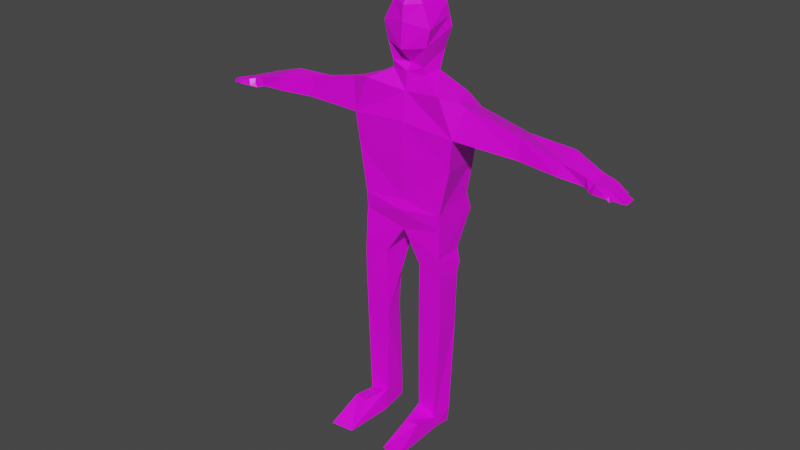 # Source: ActorEarlyCopy.blend  (saved by Blender 3.1.7; exported with 4.5.12 LTS)
import bpy
from mathutils import Matrix  # noqa: F401  (used for matrix-valued properties, if any)

bpy.ops.wm.read_factory_settings(use_empty=True)
scene = bpy.context.scene
scene.name = 'Scene'

# ---- collections
col_collection = bpy.data.collections.new('Collection'); scene.collection.children.link(col_collection)

# ---- images (referenced by path relative to the original .blend; pixels are not part of the script)
import os
ASSET_DIR = os.environ.get("B2B_ASSET_DIR", "")  # directory of the original .blend (textures are referenced by path, not embedded)
HERE = os.path.dirname(os.path.abspath(__file__))  # packed textures are extracted next to this script under _unpacked/

def load_image(name, relpath, width, height, colorspace="sRGB"):
    """Load a texture the original file referenced (path relative to the .blend, or extracted next to this script)."""
    p = next((c for c in (os.path.join(HERE, relpath), os.path.join(ASSET_DIR, relpath)) if relpath and os.path.exists(c)), "")
    if p:
        img = bpy.data.images.load(p, check_existing=True)
        img.name = name
    else:  # same state as the original file: an image datablock whose file is absent (Cycles renders it pink)
        img = bpy.data.images.new(name, width, height)
        img.source = "FILE"
        img.filepath = "//" + (relpath or name)
    img.colorspace_settings.name = colorspace
    return img
img_skinmap_png = load_image('skinmap.png', 'skinmap.png', 1024, 1024, 'sRGB')

# ---- materials (node trees are filled in below, after node groups)
mat_material = bpy.data.materials.new('Material')
mat_material.alpha_threshold = 0.0
mat_material.use_transparent_shadow = False
mat_material.line_color = (0.0, 0.0, 0.0, 1.0)

# ---- material node trees
mat_material.use_nodes = True; mat_material.node_tree.nodes.clear()
_N = mat_material.node_tree.nodes; _L = mat_material.node_tree.links
n0 = _N.new('ShaderNodeOutputMaterial'); n0.name = 'Material Output'; n0.location = (300, 300)
n1 = _N.new('ShaderNodeBsdfPrincipled'); n1.name = 'Principled BSDF'; n1.location = (10, 300)
n1.distribution = 'GGX'
n1.subsurface_method = 'BURLEY'
n1.inputs[2].default_value = 0.4
n1.inputs[3].default_value = 1.45
n1.inputs[27].default_value = (0.0, 0.0, 0.0, 1.0)
n1.inputs[28].default_value = 1.0
n2 = _N.new('ShaderNodeTexImage'); n2.name = 'Image Texture'; n2.location = (-280, 280)
n2.image = img_skinmap_png
_L.new(n1.outputs[0], n0.inputs[0])
_L.new(n2.outputs[0], n1.inputs[0])
n0.is_active_output = True

# ---- world
world_world = bpy.data.worlds.new('World'); scene.world = world_world
world_world.use_nodes = True; world_world.node_tree.nodes.clear()
_N = world_world.node_tree.nodes; _L = world_world.node_tree.links
n0 = _N.new('ShaderNodeOutputWorld'); n0.name = 'World Output'; n0.location = (300, 300)
n1 = _N.new('ShaderNodeBackground'); n1.name = 'Background'; n1.location = (10, 300)
n1.inputs[0].default_value = (0.05088, 0.05088, 0.05088, 1.0)
_L.new(n1.outputs[0], n0.inputs[0])
n0.is_active_output = True
world_world.color = (0.05088, 0.05088, 0.05088)
world_world.use_sun_shadow = False
world_world.sun_shadow_jitter_overblur = 0.0

# ---- meshes
me_cube = bpy.data.meshes.new('Cube')
me_cube.from_pydata([(0.567, 0.2405, 0.9783), (0.7556, 0.4452, -0.2762), (0.7013, -0.4191, 0.9669), (0.9, -0.3759, -0.2189), (0.0, 0.4097, 0.8612), (0.0, 0.4181, -0.01173), (0.0, -0.327, 0.8753), (0.0, -0.4314, -0.2128), (0.3387, -0.3762, -3.235), (0.4091, 0.01739, -3.198), (0.7756, -0.3804, -3.202), (0.7704, 0.03374, -3.153), (0.7339, 0.3202, -0.8392), (0.7419, -0.4079, -1.006), (0.0, 0.4698, -0.6448), (0.0, -0.3928, -0.9275), (0.7316, 0.1082, -1.747), (0.7485, -0.4211, -1.785), (0.0, -0.3635, -1.468), (0.3539, -0.373, -4.757), (0.3642, 0.03756, -4.801), (0.6987, -0.3955, -4.886), (0.7684, -0.06699, -4.826), (0.8507, 0.3973, 0.2677), (0.0, -0.431, 0.4117), (0.9638, -0.4054, 0.3346), (0.0, 0.4741, 0.5359), (0.8157, 0.1884, 0.9101), (0.921, -0.2209, 0.9157), (1.002, 0.2586, 0.705), (1.112, -0.2733, 0.8691), (2.62, 0.106, 0.1597), (2.737, -0.3247, 0.2444), (2.756, 0.1741, 0.4991), (2.774, -0.2761, 0.4574), (2.069, -0.2709, 0.2754), (2.039, -0.2252, 0.6356), (1.952, 0.1919, 0.2333), (1.936, 0.2317, 0.511), (0.7065, -0.3388, -5.096), (0.7294, -0.04609, -5.117), (0.3134, -0.4994, -5.133), (0.3707, 0.03829, -5.104), (0.4473, -0.8457, -4.798), (0.685, -0.824, -4.792), (0.3589, -1.336, -5.129), (0.7401, -1.404, -5.106), (0.3128, -0.2348, 1.167), (0.0, -0.3029, 1.19), (0.3265, 0.09346, 1.18), (0.0, 0.1837, 1.158), (0.3645, -0.3053, 1.621), (0.0, -0.4414, 1.559), (0.3844, 0.3015, 1.828), (0.0, 0.3334, 1.656), (0.2698, -0.269, 2.271), (0.0, -0.3947, 2.233), (0.3242, 0.2499, 2.203), (0.0, 0.3288, 2.097), (0.1705, -0.2302, 2.377), (0.0, -0.2879, 2.394), (0.1625, 0.2058, 2.334), (0.0, 0.2473, 2.356), (0.2912, -0.2694, 1.3), (0.0, -0.1981, 1.305), (0.0, 0.327, 1.495), (0.2923, 0.257, 1.472), (0.0, -0.4227, 1.984), (0.3573, 0.2772, 1.998), (0.4416, -0.3019, 1.914), (0.0, 0.3589, 1.946), (0.7824, -0.4079, -2.099), (0.7863, 0.04531, -2.161), (0.2989, 0.2411, -1.854), (0.3449, -0.3866, -1.984), (0.7458, -0.3873, -1.285), (0.7467, 0.4194, -1.14), (0.0, 0.4445, -1.145), (0.0, -0.4439, -1.106), (3.189, -0.279, 0.2047), (3.228, -0.3084, 0.3633), (3.151, 0.04023, 0.1997), (3.24, 0.03276, 0.3706), (3.294, 0.0165, 0.1683), (3.5, 0.0543, 0.1589), (3.537, 0.03841, 0.2664), (0.4339, 0.1065, -2.322), (0.7913, 0.09808, -1.988), (3.529, -0.3553, 0.1742), (3.327, 0.05019, 0.3216), (3.35, -0.3211, 0.3188), (3.296, -0.3488, 0.1726), (3.583, -0.2309, 0.269), (3.506, -0.2392, 0.1644), (3.512, -0.3151, 0.3121), (3.439, -0.3677, 0.1691), (3.337, -0.3476, 0.2541), (3.58, -0.3229, 0.289), (3.493, -0.3744, 0.1823), (3.545, -0.3378, 0.3047), (3.386, -0.4235, 0.2032), (3.431, -0.3906, 0.3093), (3.533, -0.3813, 0.1953), (3.554, -0.3559, 0.2898), (3.557, -0.4639, 0.2161), (3.56, -0.4473, 0.2712), (3.645, -0.3927, 0.1883), (3.626, -0.3833, 0.2736), (3.631, -0.4708, 0.2198), (3.611, -0.449, 0.2669), (3.672, -0.4022, 0.1881), (3.655, -0.3922, 0.2604), (3.657, -0.4705, 0.216), (3.663, -0.4483, 0.2586), (3.695, -0.3986, 0.172), (3.692, -0.3938, 0.2255), (3.692, -0.4624, 0.1844), (3.69, -0.4318, 0.2251), (3.563, -0.1332, 0.2665), (3.482, -0.1246, 0.1515), (3.564, -0.05477, 0.2543), (3.487, -0.024, 0.1588), (3.433, 0.05037, 0.2997), (3.85, -0.3302, 0.1454), (3.841, -0.2831, 0.1921), (3.828, -0.2834, 0.1382), (3.854, -0.3297, 0.1968), (3.881, -0.229, 0.18), (3.897, -0.2715, 0.1814), (3.856, -0.2223, 0.1305), (3.871, -0.2755, 0.127), (3.898, -0.1546, 0.1759), (3.894, -0.1939, 0.1759), (3.858, -0.1503, 0.1286), (3.865, -0.1956, 0.1284), (3.39, 0.03331, 0.1545), (3.743, -0.03943, 0.1906), (3.744, -0.04041, 0.1465), (3.759, -0.09532, 0.1833), (3.745, -0.09412, 0.1429), (0.0, 0.07613, 2.403), (0.1598, -0.05194, 2.358), (0.0, -0.19, 2.404), (0.07426, -0.1181, 2.404), (0.07477, 0.07443, 2.393)], [], [(6, 2, 47, 48), (25, 2, 6, 24), (8, 9, 20, 19), (2, 25, 30, 28), (26, 4, 0, 23), (3, 7, 15, 13), (5, 1, 12, 14), (1, 3, 13, 12), (76, 75, 17, 16), (72, 71, 10, 11), (75, 78, 18, 17), (71, 74, 8, 10), (74, 73, 86, 9, 8), (19, 20, 42, 41), (10, 8, 19, 21), (11, 10, 21, 22), (9, 11, 22, 20), (5, 26, 23, 1), (1, 23, 25, 3), (3, 25, 24, 7), (29, 27, 28, 30), (23, 0, 27, 29), (0, 2, 28, 27), (36, 35, 32, 34), (35, 37, 31, 32), (37, 38, 33, 31), (38, 36, 34, 33), (29, 30, 36, 38), (23, 29, 38, 37), (25, 23, 37, 35), (30, 25, 35, 36), (42, 40, 39, 41), (21, 19, 43, 44), (20, 22, 40, 42), (22, 21, 39, 40), (44, 43, 45, 46), (19, 41, 45, 43), (41, 39, 46, 45), (39, 21, 44, 46), (64, 63, 51, 52), (2, 0, 49, 47), (0, 4, 50, 49), (69, 68, 57, 55), (66, 65, 54, 53), (63, 66, 53, 51), (57, 58, 62, 61), (67, 69, 55, 56), (68, 70, 58, 57), (141, 143, 142, 60, 59), (55, 57, 61, 141, 59), (56, 55, 59, 60), (47, 49, 66, 63), (49, 50, 65, 66), (48, 47, 63, 64), (53, 54, 70, 68), (52, 51, 69, 67), (51, 53, 68, 69), (18, 77, 73, 74), (17, 18, 74, 71), (16, 17, 71, 72, 87), (13, 15, 78, 75), (14, 12, 76, 77), (12, 13, 75, 76), (33, 34, 80, 82), (31, 33, 82, 81), (32, 31, 81, 79), (34, 32, 79, 80), (91, 79, 81, 83), (73, 87, 72, 86), (89, 90, 94, 122), (84, 135, 122, 85), (81, 82, 89, 83), (79, 91, 96, 90, 80), (80, 90, 89, 82), (88, 95, 91, 83, 135, 84, 121, 119, 93), (100, 98, 102, 104), (95, 88, 98), (101, 99, 94, 90), (95, 98, 100), (100, 101, 90, 96), (105, 104, 108, 109), (99, 101, 105, 103), (98, 99, 103, 102), (101, 100, 104, 105), (107, 109, 113, 111), (102, 103, 107, 106), (103, 105, 109, 107), (104, 102, 106, 108), (112, 110, 114, 116), (108, 106, 110, 112), (109, 108, 112, 113), (106, 107, 111, 110), (116, 114, 115, 117), (113, 112, 116, 117), (110, 111, 115, 114), (111, 113, 117, 115), (118, 92, 128, 127), (118, 119, 134, 132), (84, 85, 136, 137), (97, 99, 98, 88), (93, 92, 124, 125), (125, 124, 126, 123), (88, 93, 125, 123), (97, 88, 123, 126), (92, 97, 126, 124), (85, 122, 94, 99, 97, 92, 118, 120), (128, 130, 129, 127), (119, 118, 127, 129), (92, 93, 130, 128), (93, 119, 129, 130), (132, 134, 133, 131), (120, 118, 132, 131), (121, 120, 131, 133), (119, 121, 133, 134), (83, 89, 122, 135), (137, 136, 138, 139), (120, 121, 139, 138), (85, 120, 138, 136), (121, 84, 137, 139), (100, 96, 91), (91, 95, 100), (87, 73, 16), (76, 16, 73, 77), (9, 86, 72, 11), (61, 144, 143, 141), (140, 144, 61, 62), (142, 143, 144, 140)])
_uv = me_cube.uv_layers.new(name='UVMap')
_uv.uv.foreach_set('vector', [0.6033, 0.3302, 0.6945, 0.3422, 0.644, 0.3682, 0.6033, 0.3711, 0.6489, 0.2187, 0.6148, 0.3009, 0.5236, 0.289, 0.5236, 0.2287, 0.1249, 0.3126, 0.1761, 0.3175, 0.1787, 0.109, 0.1253, 0.1146, 0.6148, 0.3009, 0.6489, 0.2187, 0.6682, 0.2882, 0.6434, 0.2942, 0.5339, 0.2543, 0.5339, 0.2966, 0.6077, 0.3118, 0.6446, 0.2194, 0.6406, 0.1467, 0.5236, 0.1475, 0.5236, 0.05451, 0.6201, 0.04435, 0.5339, 0.183, 0.6322, 0.1486, 0.6294, 0.07543, 0.5339, 0.1007, 0.7185, 0.3463, 0.6117, 0.3538, 0.6075, 0.2515, 0.7022, 0.2731, 0.1468, 0.3641, 0.04191, 0.3453, 0.03751, 0.2803, 0.1064, 0.2852, 0.07595, 0.3392, 0.01701, 0.3473, 0.02058, 0.2039, 0.07445, 0.2102, 0.1791, 0.4194, 0.09291, 0.44, 0.09291, 0.3981, 0.1795, 0.3615, 0.1834, 0.3252, 0.1328, 0.3385, 0.1321, 0.1938, 0.1826, 0.1976, 0.1362, 0.3674, 0.2179, 0.3843, 0.2004, 0.3235, 0.1888, 0.2095, 0.1376, 0.2047, 0.4613, 0.2071, 0.453, 0.154, 0.4135, 0.1559, 0.4133, 0.226, 0.1826, 0.1976, 0.1321, 0.1938, 0.1338, 0.01783, 0.1737, 0.003019, 0.2046, 0.369, 0.1507, 0.3626, 0.1488, 0.1437, 0.1915, 0.1514, 1.097, 0.2687, 1.144, 0.2745, 1.143, 0.05689, 1.091, 0.06026, 0.5339, 0.183, 0.5339, 0.2543, 0.6446, 0.2194, 0.6322, 0.1486, 0.7058, 0.2288, 0.6995, 0.2996, 0.5951, 0.3083, 0.599, 0.2363, 0.6406, 0.1467, 0.6489, 0.2187, 0.5236, 0.2287, 0.5236, 0.1475, 0.6248, 0.4446, 0.6005, 0.4355, 0.6142, 0.3823, 0.639, 0.3754, 0.6446, 0.2194, 0.6077, 0.3118, 0.64, 0.3029, 0.6643, 0.2763, 0.5682, 0.4423, 0.5856, 0.3565, 0.6142, 0.3823, 0.6005, 0.4355, 0.5127, 0.6734, 0.5166, 0.6266, 0.6035, 0.6225, 0.6083, 0.6502, 0.7034, 0.5079, 0.6882, 0.5681, 0.775, 0.5569, 0.7902, 0.5009, 0.7943, 0.5938, 0.7922, 0.6299, 0.8988, 0.6284, 0.8811, 0.5842, 0.1827, 0.6634, 0.1961, 0.6039, 0.2916, 0.5973, 0.2893, 0.6559, 0.6248, 0.4446, 0.639, 0.3754, 0.7596, 0.3817, 0.7462, 0.4411, 0.6446, 0.2194, 0.6643, 0.2763, 0.7857, 0.251, 0.7878, 0.2149, 0.6073, 0.1951, 0.5926, 0.2995, 0.7358, 0.2728, 0.751, 0.2126, 0.6682, 0.2882, 0.6489, 0.2187, 0.7927, 0.211, 0.7887, 0.2578, 0.336, 0.3394, 0.3827, 0.3285, 0.3797, 0.2904, 0.3286, 0.2695, 0.3787, 0.283, 0.3338, 0.286, 0.346, 0.2245, 0.3769, 0.2273, 1.091, 0.06026, 1.143, 0.05689, 1.138, 0.01909, 1.092, 0.02076, 0.4905, 0.4074, 0.4478, 0.3997, 0.4551, 0.3724, 0.4932, 0.3696, 0.3769, 0.2273, 0.346, 0.2245, 0.3345, 0.1607, 0.3841, 0.1518, 0.4613, 0.2071, 0.4133, 0.226, 0.4194, 0.3346, 0.4592, 0.2687, 0.3286, 0.2695, 0.3797, 0.2904, 0.3841, 0.1518, 0.3345, 0.1607, 0.4551, 0.3724, 0.4478, 0.3997, 0.392, 0.412, 0.3166, 0.3711, 0.0849, 0.855, 0.1228, 0.8543, 0.1323, 0.8961, 0.0849, 0.8879, 0.5856, 0.3565, 0.5682, 0.4423, 0.5369, 0.4231, 0.5351, 0.3805, 0.6077, 0.3118, 0.5339, 0.2966, 0.5339, 0.3352, 0.5764, 0.3381, 0.2385, 0.925, 0.3138, 0.9358, 0.3103, 0.9624, 0.2468, 0.9737, 0.2105, 0.8791, 0.1725, 0.882, 0.1725, 0.9049, 0.2225, 0.9253, 0.2428, 0.845, 0.3112, 0.8675, 0.317, 0.9137, 0.2381, 0.8868, 0.7626, 0.8891, 0.7205, 0.8747, 0.7205, 0.9063, 0.7559, 0.9148, 0.0849, 0.9433, 0.1423, 0.9342, 0.1299, 0.9829, 0.0849, 0.9756, 0.2189, 0.9474, 0.1725, 0.9397, 0.1725, 0.9597, 0.2146, 0.9741, 0.9417, 0.9697, 0.8428, 0.8973, 0.7667, 0.8228, 0.7699, 0.7206, 0.9489, 0.7801, 0.7032, 0.9439, 0.7666, 0.9326, 0.753, 0.9584, 0.7401, 0.9652, 0.7272, 0.9721, 0.7245, 0.7916, 0.7695, 0.7989, 0.7628, 0.8272, 0.7245, 0.8336, 0.2473, 0.8278, 0.2899, 0.8295, 0.3112, 0.8675, 0.2428, 0.845, 0.2149, 0.8411, 0.1725, 0.8382, 0.1725, 0.882, 0.2105, 0.8791, 0.0849, 0.8399, 0.1256, 0.837, 0.1228, 0.8543, 0.0849, 0.855, 0.2225, 0.9253, 0.1725, 0.9049, 0.1725, 0.9397, 0.2189, 0.9474, 0.0849, 0.8879, 0.1323, 0.8961, 0.1423, 0.9342, 0.0849, 0.9433, 0.2381, 0.8868, 0.317, 0.9137, 0.3138, 0.9358, 0.2385, 0.925, 0.1519, 0.3266, 0.257, 0.3686, 0.2306, 0.2764, 0.1489, 0.2594, 0.1795, 0.3615, 0.09291, 0.3981, 0.1328, 0.3385, 0.1834, 0.3252, 0.2111, 0.2376, 0.1423, 0.2327, 0.144, 0.1918, 0.2029, 0.1837, 0.2098, 0.2063, 0.6201, 0.04435, 0.5236, 0.05451, 0.5236, 0.03129, 0.6206, 0.008062, 0.5339, 0.1007, 0.6294, 0.07543, 0.631, 0.03624, 0.5339, 0.03567, 0.7371, 0.1144, 0.6424, 0.09271, 0.6451, 0.05642, 0.75, 0.07517, 0.2893, 0.6559, 0.2916, 0.5973, 0.3508, 0.5931, 0.3523, 0.6375, 0.8811, 0.5842, 0.8988, 0.6284, 0.9618, 0.6116, 0.9502, 0.5894, 0.7902, 0.5009, 0.775, 0.5569, 0.8441, 0.5483, 0.849, 0.5068, 0.6083, 0.6502, 0.6035, 0.6225, 0.6623, 0.6174, 0.6674, 0.638, 0.863, 0.4977, 0.849, 0.5068, 0.8441, 0.5483, 0.8627, 0.5452, 1.082, 0.4435, 1.146, 0.4261, 1.146, 0.4035, 1.1, 0.3827, 0.3636, 0.6398, 0.3667, 0.5915, 0.3877, 0.5922, 0.3774, 0.6398, 0.9957, 0.5841, 0.9812, 0.5835, 0.9869, 0.6024, 1.0, 0.5981, 0.9502, 0.5894, 0.9618, 0.6116, 0.9731, 0.6053, 0.9688, 0.5853, 0.6623, 0.6174, 0.6763, 0.6132, 0.6815, 0.6238, 0.6833, 0.6322, 0.6674, 0.638, 0.3508, 0.5931, 0.3667, 0.5915, 0.3636, 0.6398, 0.3523, 0.6375, 0.8933, 0.4969, 0.8816, 0.4953, 0.863, 0.4977, 0.8627, 0.5452, 0.8751, 0.5474, 0.8896, 0.5502, 0.8879, 0.54, 0.8872, 0.5269, 0.8902, 0.512, 0.8747, 0.488, 0.8886, 0.4944, 0.8938, 0.4935, 0.897, 0.4828, 0.8816, 0.4953, 0.8933, 0.4969, 0.8886, 0.4944, 0.3772, 0.5824, 0.3919, 0.5893, 0.3877, 0.5922, 0.3667, 0.5915, 0.8816, 0.4953, 0.8886, 0.4944, 0.8747, 0.488, 0.6879, 0.6172, 0.6938, 0.631, 0.6833, 0.6322, 0.6815, 0.6238, 0.7106, 0.626, 0.7102, 0.6189, 0.7198, 0.6193, 0.7172, 0.6255, 0.3919, 0.5893, 0.3772, 0.5824, 0.3939, 0.575, 0.3931, 0.5869, 0.6981, 0.5615, 0.7048, 0.5774, 0.706, 0.5755, 0.7033, 0.5632, 0.6938, 0.631, 0.6879, 0.6172, 0.7102, 0.6189, 0.7106, 0.626, 0.4025, 0.5834, 0.4006, 0.5748, 0.4073, 0.5749, 0.4063, 0.5822, 0.7033, 0.5632, 0.706, 0.5755, 0.7154, 0.5734, 0.7178, 0.5623, 0.3931, 0.5869, 0.3939, 0.575, 0.4006, 0.5748, 0.4025, 0.5834, 0.897, 0.4828, 0.8938, 0.4935, 0.9083, 0.492, 0.9066, 0.4819, 0.9099, 0.4819, 0.9119, 0.4908, 0.9149, 0.4913, 0.9145, 0.483, 0.9066, 0.4819, 0.9083, 0.492, 0.9119, 0.4908, 0.9099, 0.4819, 0.7172, 0.6255, 0.7198, 0.6193, 0.7232, 0.6188, 0.7239, 0.6244, 0.7178, 0.5623, 0.7154, 0.5734, 0.7192, 0.5717, 0.7214, 0.5623, 0.4623, 0.5618, 0.4706, 0.5602, 0.4713, 0.5671, 0.4663, 0.5671, 0.4642, 0.5714, 0.4613, 0.5659, 0.4623, 0.5618, 0.4663, 0.5671, 0.7214, 0.5623, 0.7192, 0.5717, 0.724, 0.5671, 0.7244, 0.5602, 0.4715, 0.5717, 0.4642, 0.5714, 0.4663, 0.5671, 0.4713, 0.5671, 0.3943, 0.6159, 0.3968, 0.6032, 0.4377, 0.5979, 0.4356, 0.6034, 0.7072, 0.5725, 0.6967, 0.5575, 0.7465, 0.5545, 0.7503, 0.5607, 0.9957, 0.5841, 1.0, 0.5981, 1.027, 0.5882, 1.027, 0.5825, 0.7094, 0.5754, 0.7048, 0.5774, 0.6981, 0.5615, 0.7028, 0.5605, 0.6998, 0.5592, 0.7098, 0.5728, 0.7434, 0.5628, 0.7416, 0.5558, 0.4856, 0.5558, 0.4856, 0.5628, 0.4796, 0.5634, 0.4795, 0.5567, 0.8933, 0.4969, 0.8902, 0.512, 0.9321, 0.5063, 0.935, 0.5002, 0.7094, 0.5754, 0.7028, 0.5605, 0.7445, 0.5567, 0.7451, 0.5634, 0.3968, 0.6032, 0.3965, 0.5912, 0.4322, 0.5903, 0.4305, 0.5964, 0.3909, 0.6382, 0.3774, 0.6398, 0.3877, 0.5922, 0.3919, 0.5893, 0.3965, 0.5912, 0.3968, 0.6032, 0.3943, 0.6159, 0.3944, 0.6261, 0.4872, 0.5614, 0.4866, 0.5543, 0.4936, 0.5548, 0.4927, 0.5612, 0.6967, 0.5575, 0.7072, 0.5725, 0.7486, 0.5612, 0.7453, 0.5548, 0.7098, 0.5728, 0.6998, 0.5592, 0.7472, 0.5543, 0.7506, 0.5614, 0.8902, 0.512, 0.8872, 0.5269, 0.9358, 0.5142, 0.9377, 0.5073, 0.4972, 0.5607, 0.497, 0.5545, 0.5029, 0.5545, 0.5024, 0.5607, 0.3944, 0.6261, 0.3943, 0.6159, 0.4374, 0.608, 0.4378, 0.6131, 0.6974, 0.5585, 0.7073, 0.5709, 0.7507, 0.5607, 0.7455, 0.5545, 0.8872, 0.5269, 0.8879, 0.54, 0.936, 0.5236, 0.937, 0.5177, 0.9688, 0.5853, 0.9731, 0.6053, 0.9869, 0.6024, 0.9812, 0.5835, 0.5172, 0.5568, 0.5173, 0.5626, 0.5101, 0.5616, 0.5102, 0.5564, 0.7073, 0.5709, 0.6974, 0.5585, 0.7309, 0.5564, 0.7327, 0.5616, 0.3909, 0.6382, 0.3944, 0.6261, 0.4198, 0.6208, 0.4177, 0.6281, 0.8879, 0.54, 0.8896, 0.5502, 0.9212, 0.5378, 0.9214, 0.5309, 0.4674, 0.5642, 0.4773, 0.5709, 0.4771, 0.5602, 0.863, 0.4977, 0.8816, 0.4953, 0.8747, 0.488, 1.146, 0.4261, 1.082, 0.4435, 1.139, 0.4574, 0.1691, 0.3839, 0.1671, 0.305, 0.1109, 0.2911, 0.07199, 0.3833, 1.097, 0.2687, 1.1, 0.3827, 1.146, 0.4035, 1.144, 0.2745, 0.87, 0.973, 0.7993, 0.8764, 0.7998, 0.7755, 0.8545, 0.8155, 0.7919, 0.7867, 0.8535, 0.785, 0.9346, 0.8958, 0.8001, 0.9303, 0.7341, 0.7163, 0.809, 0.7898, 0.8082, 0.9693, 0.7125, 0.9719])
me_cube.materials.append(mat_material)
me_cube.use_remesh_preserve_volume = False
me_cube.use_remesh_preserve_attributes = False
me_cube.use_mirror_vertex_groups = False
me_cube.update()
arm_armature_001 = bpy.data.armatures.new('Armature.001')  # bones are not reproduced

# ---- objects
ob_actor = bpy.data.objects.new('Actor', me_cube)
ob_armature = bpy.data.objects.new('Armature', arm_armature_001)

# ---- transforms, parenting, visibility, modifiers, constraints
ob_actor.parent = ob_armature
ob_actor.matrix_parent_inverse = Matrix(((1.0, -0.0, -0.0, -0.01651), (-0.0, 1.0, 0.0, 1.717), (-0.0, -0.0, 1.0, -2.219), (-0.0, 0.0, -0.0, 1.0)))
ob_actor.location = (0.0, 0.0, 5.065)
ob_actor.lock_rotations_4d = False
ob_actor.empty_display_type = 'ARROWS'
ob_actor.lineart.crease_threshold = 0.0
_vg = ob_actor.vertex_groups.new(name='Bone')
for _i, _w in zip([1, 3, 5, 7, 12, 13, 14, 15, 16, 18, 23, 26, 73, 74, 75, 76, 77, 78], [0.1438, 0.05255, 0.1197, 0.1014, 0.469, 0.1505, 0.717, 0.7814, 0.02466, 0.8106, 0.004808, 0.004008, 0.07268, 0.004684, 0.08042, 0.2604, 0.8035, 0.816]): _vg.add([_i], _w, 'REPLACE')
_vg = ob_actor.vertex_groups.new(name='Bone.001')
for _i, _w in zip([0, 1, 3, 4, 5, 6, 7, 12, 13, 14, 15, 23, 24, 25, 26, 48, 50, 76, 77, 78], [0.04496, 0.5612, 0.5296, 0.2603, 0.7846, 0.157, 0.822, 0.1505, 0.07906, 0.1934, 0.12, 0.1425, 0.7417, 0.08331, 0.6735, 0.0189, 0.01727, 0.06063, 0.03324, 0.06158]): _vg.add([_i], _w, 'REPLACE')
_vg = ob_actor.vertex_groups.new(name='Bone.002')
for _i, _w in zip([0, 2, 4, 6, 24, 26, 27, 28, 47, 48, 49, 50, 51, 52, 63, 64, 65, 66], [0.1498, 0.112, 0.3858, 0.6939, 0.1519, 0.1213, 0.04258, 0.0001203, 0.5593, 0.2216, 0.5563, 0.1195, 0.05682, 0.01575, 0.2163, 0.07353, 0.0239, 0.111]): _vg.add([_i], _w, 'REPLACE')
_vg = ob_actor.vertex_groups.new(name='Bone.009')
for _i, _w in zip([0, 2, 4, 6, 26, 47, 48, 49, 50, 51, 52, 53, 54, 55, 56, 57, 58, 59, 60, 61, 62, 63, 64, 65, 66, 67, 68, 69, 70, 140, 141, 142, 143, 144], [0.06526, 0.03322, 0.2257, 0.09251, 0.07013, 0.2832, 0.7123, 0.2787, 0.82, 0.927, 0.9576, 0.9719, 0.9657, 0.9941, 0.9928, 0.9941, 0.9924, 0.9964, 0.9959, 0.9964, 0.9965, 0.7224, 0.9049, 0.9461, 0.855, 0.9862, 0.9869, 0.9748, 0.9868, 0.9974, 0.9969, 0.9967, 0.9973, 0.9973]): _vg.add([_i], _w, 'REPLACE')
_vg = ob_actor.vertex_groups.new(name='Bone.010')
for _i, _w in zip([0, 1, 2, 3, 4, 5, 6, 7, 12, 13, 23, 24, 25, 26, 27, 28, 29, 30, 33, 35, 36, 37, 38, 47, 48, 49, 50, 63, 66], [0.7323, 0.1993, 0.8195, 0.2676, 0.1158, 0.05485, 0.05231, 0.008316, 0.05672, 0.01928, 0.7793, 0.06403, 0.8601, 0.1041, 0.9088, 0.9485, 0.9493, 0.9551, 0.002303, 0.03546, 0.0847, 0.5059, 0.8106, 0.1362, 0.01109, 0.1473, 0.0004908, 0.05169, 0.008292]): _vg.add([_i], _w, 'REPLACE')
_vg = ob_actor.vertex_groups.new(name='Bone.011')
for _i, _w in zip([25, 30, 31, 32, 33, 34, 35, 36, 37, 38, 79, 80, 81, 82], [0.008206, 0.009879, 0.942, 0.9447, 0.9197, 0.9585, 0.9545, 0.9139, 0.4906, 0.1864, 0.006727, 0.00599, 0.05847, 0.009558]): _vg.add([_i], _w, 'REPLACE')
_vg = ob_actor.vertex_groups.new(name='Bone.012')
for _i, _w in zip([31, 33, 79, 80, 81, 82, 83, 84, 85, 89, 119, 120, 121, 122, 135], [0.01232, 0.05826, 0.05267, 0.05469, 0.8819, 0.9072, 0.9265, 0.5127, 0.09517, 0.9383, 0.1184, 0.05325, 0.7458, 0.8575, 0.8724]): _vg.add([_i], _w, 'REPLACE')
_vg = ob_actor.vertex_groups.new(name='Bone.013')
for _i, _w in zip([84, 85, 118, 120, 121, 122, 135, 136, 137, 138, 139], [0.4681, 0.8908, 0.05307, 0.8596, 0.1495, 0.09775, 0.04613, 0.9951, 0.9853, 0.997, 1.0]): _vg.add([_i], _w, 'REPLACE')
_vg = ob_actor.vertex_groups.new(name='Bone.014')
_vg = ob_actor.vertex_groups.new(name='Bone.015')
for _i, _w in zip([92, 93, 99, 118, 119, 120, 121, 122, 131, 132, 133, 134, 135], [0.09765, 0.07861, 0.03497, 0.8604, 0.7359, 0.08115, 0.09044, 0.04968, 0.9994, 1.007, 0.9922, 0.9995, 0.09332]): _vg.add([_i], _w, 'REPLACE')
_vg = ob_actor.vertex_groups.new(name='Bone.016')
_vg = ob_actor.vertex_groups.new(name='Bone.017')
for _i, _w in zip([92, 93, 94, 97, 99, 103, 118, 124, 127, 128, 129, 130], [0.7353, 0.06574, 0.03235, 0.1125, 0.08648, 0.05015, 0.04284, 0.001488, 0.987, 1.021, 0.9847, 1.004]): _vg.add([_i], _w, 'REPLACE')
_vg = ob_actor.vertex_groups.new(name='Bone.018')
_vg = ob_actor.vertex_groups.new(name='Bone.019')
for _i, _w in zip([88, 92, 93, 94, 95, 97, 98, 99, 100, 101, 102, 103, 107, 119, 123, 124, 125, 126], [0.7606, 0.1315, 0.793, 0.5728, 0.07706, 0.7543, 0.2057, 0.3968, 0.008018, 0.04936, 0.01696, 0.2335, 0.02681, 0.0944, 0.9981, 0.9702, 0.9938, 0.9972]): _vg.add([_i], _w, 'REPLACE')
_vg = ob_actor.vertex_groups.new(name='Bone.020')
for _i, _w in zip([32, 34, 79, 80, 81, 82, 83, 88, 89, 90, 91, 93, 94, 95, 96, 97, 98, 99, 100, 101, 102, 103, 104, 105, 107], [0.02311, 0.02011, 0.9167, 0.9144, 0.05531, 0.05875, 0.02278, 0.128, 0.01317, 0.9548, 0.9647, 0.03716, 0.2541, 0.8795, 0.9716, 0.07598, 0.4717, 0.3298, 0.9413, 0.8903, 0.0618, 0.2039, 0.005109, 0.06306, 0.02374]): _vg.add([_i], _w, 'REPLACE')
_vg = ob_actor.vertex_groups.new(name='Bone.021')
for _i, _w in zip([88, 94, 95, 97, 98, 99, 100, 101, 102, 103, 104, 105, 106, 107, 108, 109, 110, 111, 112, 113, 114, 115, 116, 117], [0.07812, 0.09007, 0.01863, 0.03514, 0.3134, 0.1856, 0.0002211, 0.05079, 0.9021, 0.5116, 0.9649, 0.9125, 0.9625, 0.9165, 0.9897, 0.9736, 0.9749, 0.9613, 0.9915, 0.9886, 0.9776, 0.9847, 0.9882, 0.9903]): _vg.add([_i], _w, 'REPLACE')
_vg = ob_actor.vertex_groups.new(name='Bone.028')
_vg = ob_actor.vertex_groups.new(name='Bone.029')
_vg = ob_actor.vertex_groups.new(name='Bone.030')
_vg = ob_actor.vertex_groups.new(name='Bone.031')
_vg = ob_actor.vertex_groups.new(name='Bone.032')
_vg = ob_actor.vertex_groups.new(name='Bone.033')
_vg = ob_actor.vertex_groups.new(name='Bone.034')
_vg = ob_actor.vertex_groups.new(name='Bone.035')
_vg = ob_actor.vertex_groups.new(name='Bone.036')
_vg = ob_actor.vertex_groups.new(name='Bone.037')
_vg = ob_actor.vertex_groups.new(name='Bone.038')
_vg = ob_actor.vertex_groups.new(name='Bone.039')
_vg = ob_actor.vertex_groups.new(name='Bone.003')
for _i, _w in zip([1, 3, 12, 13, 14, 15, 16, 17, 18, 71, 72, 73, 74, 75, 76, 77, 78, 86, 87], [0.08275, 0.135, 0.3212, 0.7334, 0.06331, 0.08891, 0.9545, 0.9828, 0.1754, 0.9651, 0.96, 0.9657, 0.9584, 0.8883, 0.657, 0.1514, 0.1167, 0.8431, 0.9707]): _vg.add([_i], _w, 'REPLACE')
_vg = ob_actor.vertex_groups.new(name='Bone.004')
_vg = ob_actor.vertex_groups.new(name='Bone.005')
for _i, _w in zip([8, 9, 10, 11, 71, 72, 86], [0.9685, 0.9752, 0.9769, 0.9719, 0.01134, 0.01925, 0.1363]): _vg.add([_i], _w, 'REPLACE')
_vg = ob_actor.vertex_groups.new(name='Bone.006')
for _i, _w in zip([19, 20, 21, 22, 40, 42], [0.05429, 0.7927, 0.01291, 0.473, 0.08095, 0.208]): _vg.add([_i], _w, 'REPLACE')
_vg = ob_actor.vertex_groups.new(name='Bone.007')
for _i, _w in zip([19, 20, 21, 22, 39, 40, 41, 42, 43, 44], [0.7953, 0.1639, 0.07387, 0.456, 0.02754, 0.4473, 0.09613, 0.6095, 0.122, 0.0004657]): _vg.add([_i], _w, 'REPLACE')
_vg = ob_actor.vertex_groups.new(name='Bone.008')
for _i, _w in zip([19, 20, 21, 22, 39, 40, 41, 42, 43, 44, 45, 46], [0.1362, 0.01294, 0.8943, 0.06426, 0.9505, 0.4705, 0.8915, 0.1789, 0.8669, 0.9706, 1.059, 1.016]): _vg.add([_i], _w, 'REPLACE')
_vg = ob_actor.vertex_groups.new(name='Bone.022')
_vg = ob_actor.vertex_groups.new(name='Bone.023')
_vg = ob_actor.vertex_groups.new(name='Bone.024')
_vg = ob_actor.vertex_groups.new(name='Bone.025')
_vg = ob_actor.vertex_groups.new(name='Bone.026')
_vg = ob_actor.vertex_groups.new(name='Bone.027')
_m = ob_actor.modifiers.new('Mirror', 'MIRROR')
_m.use_clip = True
_m = ob_actor.modifiers.new('Armature', 'ARMATURE')
_m.object = ob_armature
ob_armature.location = (0.01651, -1.717, 2.219)
ob_armature.show_in_front = True

# ---- collection membership
col_collection.objects.link(ob_actor)
col_collection.objects.link(ob_armature)

# ---- scene / render settings (as saved in the file)
scene.frame_start = 1; scene.frame_end = 250; scene.frame_set(138)
scene.render.engine = 'BLENDER_EEVEE_NEXT'
scene.cycles.use_denoising = False
scene.cycles.samples = 128
scene.cycles.sampling_pattern = 'TABULATED_SOBOL'
scene.cycles.use_adaptive_sampling = False
scene.cycles.use_light_tree = False
scene.view_settings.view_transform = 'Filmic'
bpy.context.view_layer.update()

# ---- added for rendering (the .blend has no active camera and no usable light): camera, sun
cam_auto = bpy.data.cameras.new('AutoCamera')
cam_auto.lens = 50.0
cam_auto.sensor_width = 36.0
cam_auto.clip_end = 1000.0
ob_auto_camera = bpy.data.objects.new('AutoCamera', cam_auto)
scene.collection.objects.link(ob_auto_camera)
ob_auto_camera.location = (10.1819, -12.6833, 11.8459)
ob_auto_camera.rotation_euler = (1.09748, -7.21219e-08, 0.694738)
scene.camera = ob_auto_camera
light_auto_sun = bpy.data.lights.new('AutoSun', 'SUN')
light_auto_sun.energy = 3.0
light_auto_sun.angle = 0.0523599
ob_auto_sun = bpy.data.objects.new('AutoSun', light_auto_sun)
scene.collection.objects.link(ob_auto_sun)
ob_auto_sun.rotation_euler = (0.872665, 0.174533, 0.523599)
bpy.context.view_layer.update()
